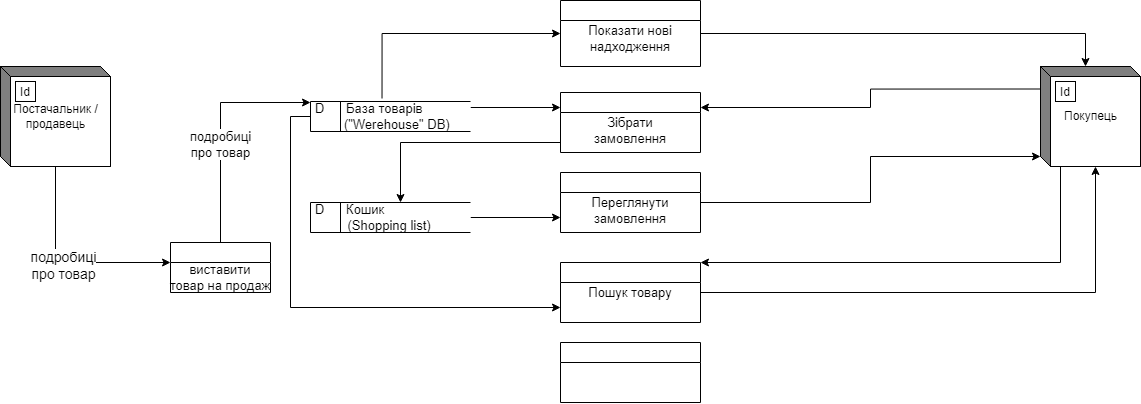

The diagram above was exported from draw.io. Its source (the exported page's mxGraphModel, read from the mxfile embedded in the PNG):
<mxGraphModel dx="1117" dy="1054" grid="1" gridSize="10" guides="1" tooltips="1" connect="1" arrows="1" fold="1" page="1" pageScale="1" pageWidth="1169" pageHeight="827" math="0" shadow="0">
  <root>
    <mxCell id="wVTyKCqfjXeItfJwjVJn-0" />
    <mxCell id="wVTyKCqfjXeItfJwjVJn-1" parent="wVTyKCqfjXeItfJwjVJn-0" />
    <mxCell id="bCdgyGMzYv_S8xfJ04J7-2" style="edgeStyle=orthogonalEdgeStyle;rounded=0;orthogonalLoop=1;jettySize=auto;html=1;entryX=0;entryY=0.5;entryDx=0;entryDy=0;fontSize=13;exitX=0.447;exitY=-0.1;exitDx=0;exitDy=0;exitPerimeter=0;" edge="1" parent="wVTyKCqfjXeItfJwjVJn-1" source="J0Gj9AB0gG63GixrqmR7-0" target="J0Gj9AB0gG63GixrqmR7-3">
      <mxGeometry relative="1" as="geometry">
        <mxPoint x="390" y="310" as="sourcePoint" />
        <Array as="points">
          <mxPoint x="392" y="281" />
        </Array>
      </mxGeometry>
    </mxCell>
    <mxCell id="bCdgyGMzYv_S8xfJ04J7-8" style="edgeStyle=orthogonalEdgeStyle;rounded=0;orthogonalLoop=1;jettySize=auto;html=1;fontSize=13;entryX=0;entryY=0.75;entryDx=0;entryDy=0;" edge="1" parent="wVTyKCqfjXeItfJwjVJn-1" source="J0Gj9AB0gG63GixrqmR7-0" target="9_dyquh9_zYEW-FadeN8-2">
      <mxGeometry relative="1" as="geometry">
        <mxPoint x="310" y="530" as="targetPoint" />
        <Array as="points">
          <mxPoint x="300" y="364" />
          <mxPoint x="300" y="555" />
        </Array>
      </mxGeometry>
    </mxCell>
    <mxCell id="bCdgyGMzYv_S8xfJ04J7-9" style="edgeStyle=orthogonalEdgeStyle;rounded=0;orthogonalLoop=1;jettySize=auto;html=1;entryX=0;entryY=0.25;entryDx=0;entryDy=0;fontSize=13;" edge="1" parent="wVTyKCqfjXeItfJwjVJn-1" target="9_dyquh9_zYEW-FadeN8-0">
      <mxGeometry relative="1" as="geometry">
        <mxPoint x="480" y="355" as="sourcePoint" />
      </mxGeometry>
    </mxCell>
    <mxCell id="J0Gj9AB0gG63GixrqmR7-0" value="&lt;font style=&quot;font-size: 13px&quot;&gt;D&amp;nbsp; &amp;nbsp; &amp;nbsp; База товарів&lt;br&gt;&amp;nbsp; &amp;nbsp; &amp;nbsp; &amp;nbsp; (&quot;Werehouse&quot; DB)&lt;/font&gt;" style="html=1;dashed=0;whitespace=wrap;shape=mxgraph.dfd.dataStoreID;align=left;spacingLeft=3;points=[[0,0],[0.5,0],[1,0],[0,0.5],[1,0.5],[0,1],[0.5,1],[1,1]];" vertex="1" parent="wVTyKCqfjXeItfJwjVJn-1">
      <mxGeometry x="320" y="349" width="160" height="30" as="geometry" />
    </mxCell>
    <mxCell id="bCdgyGMzYv_S8xfJ04J7-7" style="edgeStyle=orthogonalEdgeStyle;rounded=0;orthogonalLoop=1;jettySize=auto;html=1;entryX=0;entryY=0.75;entryDx=0;entryDy=0;fontSize=13;" edge="1" parent="wVTyKCqfjXeItfJwjVJn-1" source="J0Gj9AB0gG63GixrqmR7-2" target="9_dyquh9_zYEW-FadeN8-1">
      <mxGeometry relative="1" as="geometry" />
    </mxCell>
    <mxCell id="J0Gj9AB0gG63GixrqmR7-2" value="&lt;font style=&quot;font-size: 13px&quot;&gt;D&amp;nbsp; &amp;nbsp; &amp;nbsp; Кошик &lt;br&gt;&amp;nbsp; &amp;nbsp; &amp;nbsp; &amp;nbsp; &amp;nbsp;(Shopping list)&lt;/font&gt;" style="html=1;dashed=0;whitespace=wrap;shape=mxgraph.dfd.dataStoreID;align=left;spacingLeft=3;points=[[0,0],[0.5,0],[1,0],[0,0.5],[1,0.5],[0,1],[0.5,1],[1,1]];" vertex="1" parent="wVTyKCqfjXeItfJwjVJn-1">
      <mxGeometry x="320" y="450" width="160" height="30" as="geometry" />
    </mxCell>
    <mxCell id="bCdgyGMzYv_S8xfJ04J7-5" style="edgeStyle=orthogonalEdgeStyle;rounded=0;orthogonalLoop=1;jettySize=auto;html=1;entryX=0;entryY=0;entryDx=45;entryDy=0;entryPerimeter=0;fontSize=13;" edge="1" parent="wVTyKCqfjXeItfJwjVJn-1" source="J0Gj9AB0gG63GixrqmR7-3" target="J0Gj9AB0gG63GixrqmR7-6">
      <mxGeometry relative="1" as="geometry" />
    </mxCell>
    <mxCell id="J0Gj9AB0gG63GixrqmR7-3" value="&#10;Показати нові&#10;надходження" style="swimlane;fontStyle=0;childLayout=stackLayout;horizontal=1;startSize=20;fillColor=#ffffff;horizontalStack=0;resizeParent=1;resizeParentMax=0;resizeLast=0;collapsible=0;marginBottom=0;swimlaneFillColor=#ffffff;verticalAlign=top;fontSize=13;" vertex="1" parent="wVTyKCqfjXeItfJwjVJn-1">
      <mxGeometry x="570" y="248" width="140" height="66" as="geometry" />
    </mxCell>
    <mxCell id="9_dyquh9_zYEW-FadeN8-5" style="edgeStyle=orthogonalEdgeStyle;rounded=0;orthogonalLoop=1;jettySize=auto;html=1;" edge="1" parent="wVTyKCqfjXeItfJwjVJn-1" source="J0Gj9AB0gG63GixrqmR7-4" target="9_dyquh9_zYEW-FadeN8-4">
      <mxGeometry relative="1" as="geometry">
        <Array as="points">
          <mxPoint x="65" y="510" />
        </Array>
      </mxGeometry>
    </mxCell>
    <mxCell id="9_dyquh9_zYEW-FadeN8-6" value="подробиці&lt;br style=&quot;font-size: 14px;&quot;&gt;про товар" style="edgeLabel;html=1;align=center;verticalAlign=middle;resizable=0;points=[];fontSize=14;" vertex="1" connectable="0" parent="9_dyquh9_zYEW-FadeN8-5">
      <mxGeometry x="-0.0278" y="-2" relative="1" as="geometry">
        <mxPoint as="offset" />
      </mxGeometry>
    </mxCell>
    <mxCell id="J0Gj9AB0gG63GixrqmR7-4" value="Постачальник /&lt;br&gt;продавець" style="html=1;dashed=0;whitespace=wrap;shape=mxgraph.dfd.externalEntity" vertex="1" parent="wVTyKCqfjXeItfJwjVJn-1">
      <mxGeometry x="10" y="314" width="110" height="100" as="geometry" />
    </mxCell>
    <mxCell id="J0Gj9AB0gG63GixrqmR7-5" value="Id" style="autosize=1;part=1;resizable=0;strokeColor=inherit;fillColor=inherit;gradientColor=inherit;" vertex="1" parent="J0Gj9AB0gG63GixrqmR7-4">
      <mxGeometry width="20" height="20" relative="1" as="geometry">
        <mxPoint x="15" y="15" as="offset" />
      </mxGeometry>
    </mxCell>
    <mxCell id="bCdgyGMzYv_S8xfJ04J7-3" style="edgeStyle=orthogonalEdgeStyle;rounded=0;orthogonalLoop=1;jettySize=auto;html=1;fontSize=13;" edge="1" parent="wVTyKCqfjXeItfJwjVJn-1" source="J0Gj9AB0gG63GixrqmR7-6" target="9_dyquh9_zYEW-FadeN8-2">
      <mxGeometry relative="1" as="geometry">
        <mxPoint x="780" y="610" as="targetPoint" />
        <Array as="points">
          <mxPoint x="1070" y="510" />
        </Array>
      </mxGeometry>
    </mxCell>
    <mxCell id="bCdgyGMzYv_S8xfJ04J7-10" style="edgeStyle=orthogonalEdgeStyle;rounded=0;orthogonalLoop=1;jettySize=auto;html=1;exitX=0;exitY=0;exitDx=0;exitDy=22.5;exitPerimeter=0;entryX=1;entryY=0.25;entryDx=0;entryDy=0;fontSize=13;" edge="1" parent="wVTyKCqfjXeItfJwjVJn-1" source="J0Gj9AB0gG63GixrqmR7-6" target="9_dyquh9_zYEW-FadeN8-0">
      <mxGeometry relative="1" as="geometry" />
    </mxCell>
    <mxCell id="J0Gj9AB0gG63GixrqmR7-6" value="Покупець" style="html=1;dashed=0;whitespace=wrap;shape=mxgraph.dfd.externalEntity" vertex="1" parent="wVTyKCqfjXeItfJwjVJn-1">
      <mxGeometry x="1050" y="314" width="100" height="100" as="geometry" />
    </mxCell>
    <mxCell id="J0Gj9AB0gG63GixrqmR7-7" value="Id" style="autosize=1;part=1;resizable=0;strokeColor=inherit;fillColor=inherit;gradientColor=inherit;" vertex="1" parent="J0Gj9AB0gG63GixrqmR7-6">
      <mxGeometry width="20" height="20" relative="1" as="geometry">
        <mxPoint x="15" y="15" as="offset" />
      </mxGeometry>
    </mxCell>
    <mxCell id="bCdgyGMzYv_S8xfJ04J7-6" style="edgeStyle=orthogonalEdgeStyle;rounded=0;orthogonalLoop=1;jettySize=auto;html=1;fontSize=13;" edge="1" parent="wVTyKCqfjXeItfJwjVJn-1" source="9_dyquh9_zYEW-FadeN8-0">
      <mxGeometry relative="1" as="geometry">
        <mxPoint x="410" y="450" as="targetPoint" />
        <Array as="points">
          <mxPoint x="410" y="390" />
        </Array>
      </mxGeometry>
    </mxCell>
    <mxCell id="9_dyquh9_zYEW-FadeN8-0" value="&#10;Зібрати &#10;замовлення" style="swimlane;fontStyle=0;childLayout=stackLayout;horizontal=1;startSize=20;fillColor=#ffffff;horizontalStack=0;resizeParent=1;resizeParentMax=0;resizeLast=0;collapsible=0;marginBottom=0;swimlaneFillColor=#ffffff;verticalAlign=top;labelPosition=center;verticalLabelPosition=middle;align=center;fontSize=13;" vertex="1" parent="wVTyKCqfjXeItfJwjVJn-1">
      <mxGeometry x="570" y="340" width="140" height="60" as="geometry" />
    </mxCell>
    <mxCell id="bCdgyGMzYv_S8xfJ04J7-11" style="edgeStyle=orthogonalEdgeStyle;rounded=0;orthogonalLoop=1;jettySize=auto;html=1;entryX=0;entryY=0;entryDx=0;entryDy=90;entryPerimeter=0;fontSize=13;" edge="1" parent="wVTyKCqfjXeItfJwjVJn-1" source="9_dyquh9_zYEW-FadeN8-1" target="J0Gj9AB0gG63GixrqmR7-6">
      <mxGeometry relative="1" as="geometry" />
    </mxCell>
    <mxCell id="9_dyquh9_zYEW-FadeN8-1" value="&#10;Переглянути&#10;замовлення" style="swimlane;fontStyle=0;childLayout=stackLayout;horizontal=1;startSize=20;fillColor=#ffffff;horizontalStack=0;resizeParent=1;resizeParentMax=0;resizeLast=0;collapsible=0;marginBottom=0;swimlaneFillColor=#ffffff;verticalAlign=top;fontSize=13;" vertex="1" parent="wVTyKCqfjXeItfJwjVJn-1">
      <mxGeometry x="570" y="420" width="140" height="60" as="geometry" />
    </mxCell>
    <mxCell id="bCdgyGMzYv_S8xfJ04J7-4" style="edgeStyle=orthogonalEdgeStyle;rounded=0;orthogonalLoop=1;jettySize=auto;html=1;entryX=0;entryY=0;entryDx=55;entryDy=100;entryPerimeter=0;fontSize=13;" edge="1" parent="wVTyKCqfjXeItfJwjVJn-1" source="9_dyquh9_zYEW-FadeN8-2" target="J0Gj9AB0gG63GixrqmR7-6">
      <mxGeometry relative="1" as="geometry" />
    </mxCell>
    <mxCell id="9_dyquh9_zYEW-FadeN8-2" value="&#10;Пошук товару" style="swimlane;fontStyle=0;childLayout=stackLayout;horizontal=1;startSize=20;fillColor=#ffffff;horizontalStack=0;resizeParent=1;resizeParentMax=0;resizeLast=0;collapsible=0;marginBottom=0;swimlaneFillColor=#ffffff;verticalAlign=top;fontSize=13;" vertex="1" parent="wVTyKCqfjXeItfJwjVJn-1">
      <mxGeometry x="570" y="510" width="140" height="60" as="geometry" />
    </mxCell>
    <mxCell id="9_dyquh9_zYEW-FadeN8-3" value="" style="swimlane;fontStyle=0;childLayout=stackLayout;horizontal=1;startSize=20;fillColor=#ffffff;horizontalStack=0;resizeParent=1;resizeParentMax=0;resizeLast=0;collapsible=0;marginBottom=0;swimlaneFillColor=#ffffff;" vertex="1" parent="wVTyKCqfjXeItfJwjVJn-1">
      <mxGeometry x="570" y="590" width="140" height="60" as="geometry" />
    </mxCell>
    <mxCell id="bCdgyGMzYv_S8xfJ04J7-0" style="edgeStyle=orthogonalEdgeStyle;rounded=0;orthogonalLoop=1;jettySize=auto;html=1;fontSize=13;" edge="1" parent="wVTyKCqfjXeItfJwjVJn-1" source="9_dyquh9_zYEW-FadeN8-4">
      <mxGeometry relative="1" as="geometry">
        <mxPoint x="320" y="350" as="targetPoint" />
        <Array as="points">
          <mxPoint x="230" y="350" />
          <mxPoint x="320" y="350" />
        </Array>
      </mxGeometry>
    </mxCell>
    <mxCell id="bCdgyGMzYv_S8xfJ04J7-1" value="подробиці&lt;br&gt;про товар" style="edgeLabel;html=1;align=center;verticalAlign=middle;resizable=0;points=[];fontSize=13;" vertex="1" connectable="0" parent="bCdgyGMzYv_S8xfJ04J7-0">
      <mxGeometry x="-0.1429" y="1" relative="1" as="geometry">
        <mxPoint as="offset" />
      </mxGeometry>
    </mxCell>
    <mxCell id="9_dyquh9_zYEW-FadeN8-4" value="&#10;&#10;&#10;виставити &#10;товар на продаж" style="swimlane;fontStyle=0;childLayout=stackLayout;horizontal=1;startSize=20;fillColor=#ffffff;horizontalStack=0;resizeParent=1;resizeParentMax=0;resizeLast=0;collapsible=0;marginBottom=0;swimlaneFillColor=#ffffff;fontSize=13;" vertex="1" parent="wVTyKCqfjXeItfJwjVJn-1">
      <mxGeometry x="180" y="490" width="100" height="50" as="geometry" />
    </mxCell>
  </root>
</mxGraphModel>